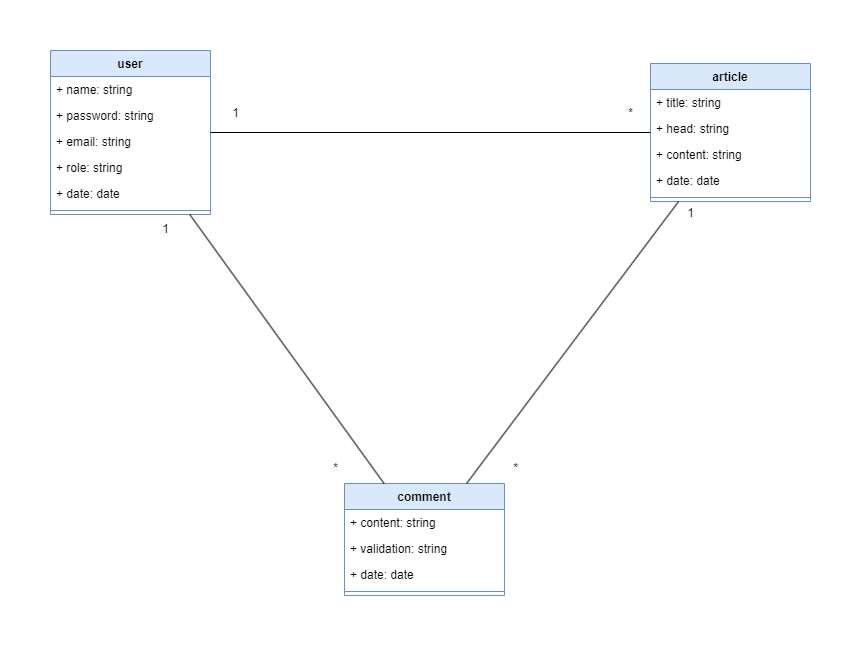

The diagram above was exported from draw.io. Its source (the exported page's mxGraphModel, read from the mxfile embedded in the PNG):
<mxGraphModel dx="1434" dy="756" grid="0" gridSize="10" guides="1" tooltips="1" connect="1" arrows="1" fold="1" page="1" pageScale="1" pageWidth="827" pageHeight="1169" math="0" shadow="0">
  <root>
    <mxCell id="0" />
    <mxCell id="1" parent="0" />
    <mxCell id="iExA5aLQODK7s9d78AaD-1" value="article" style="swimlane;fontStyle=1;align=center;verticalAlign=top;childLayout=stackLayout;horizontal=1;startSize=26;horizontalStack=0;resizeParent=1;resizeParentMax=0;resizeLast=0;collapsible=1;marginBottom=0;whiteSpace=wrap;html=1;fillColor=#dae8fc;strokeColor=#6c8ebf;" vertex="1" parent="1">
      <mxGeometry x="640" y="53" width="160" height="138" as="geometry" />
    </mxCell>
    <mxCell id="iExA5aLQODK7s9d78AaD-2" value="+ title: string" style="text;strokeColor=none;fillColor=none;align=left;verticalAlign=top;spacingLeft=4;spacingRight=4;overflow=hidden;rotatable=0;points=[[0,0.5],[1,0.5]];portConstraint=eastwest;whiteSpace=wrap;html=1;" vertex="1" parent="iExA5aLQODK7s9d78AaD-1">
      <mxGeometry y="26" width="160" height="26" as="geometry" />
    </mxCell>
    <mxCell id="iExA5aLQODK7s9d78AaD-5" value="+ head: string" style="text;strokeColor=none;fillColor=none;align=left;verticalAlign=top;spacingLeft=4;spacingRight=4;overflow=hidden;rotatable=0;points=[[0,0.5],[1,0.5]];portConstraint=eastwest;whiteSpace=wrap;html=1;" vertex="1" parent="iExA5aLQODK7s9d78AaD-1">
      <mxGeometry y="52" width="160" height="26" as="geometry" />
    </mxCell>
    <mxCell id="iExA5aLQODK7s9d78AaD-6" value="+ content: string" style="text;strokeColor=none;fillColor=none;align=left;verticalAlign=top;spacingLeft=4;spacingRight=4;overflow=hidden;rotatable=0;points=[[0,0.5],[1,0.5]];portConstraint=eastwest;whiteSpace=wrap;html=1;" vertex="1" parent="iExA5aLQODK7s9d78AaD-1">
      <mxGeometry y="78" width="160" height="26" as="geometry" />
    </mxCell>
    <mxCell id="iExA5aLQODK7s9d78AaD-7" value="+ date: date" style="text;strokeColor=none;fillColor=none;align=left;verticalAlign=top;spacingLeft=4;spacingRight=4;overflow=hidden;rotatable=0;points=[[0,0.5],[1,0.5]];portConstraint=eastwest;whiteSpace=wrap;html=1;" vertex="1" parent="iExA5aLQODK7s9d78AaD-1">
      <mxGeometry y="104" width="160" height="26" as="geometry" />
    </mxCell>
    <mxCell id="iExA5aLQODK7s9d78AaD-3" value="" style="line;strokeWidth=1;fillColor=none;align=left;verticalAlign=middle;spacingTop=-1;spacingLeft=3;spacingRight=3;rotatable=0;labelPosition=right;points=[];portConstraint=eastwest;strokeColor=inherit;" vertex="1" parent="iExA5aLQODK7s9d78AaD-1">
      <mxGeometry y="130" width="160" height="8" as="geometry" />
    </mxCell>
    <mxCell id="iExA5aLQODK7s9d78AaD-8" value="comment" style="swimlane;fontStyle=1;align=center;verticalAlign=top;childLayout=stackLayout;horizontal=1;startSize=26;horizontalStack=0;resizeParent=1;resizeParentMax=0;resizeLast=0;collapsible=1;marginBottom=0;whiteSpace=wrap;html=1;fillColor=#dae8fc;strokeColor=#6c8ebf;" vertex="1" parent="1">
      <mxGeometry x="334" y="473" width="160" height="112" as="geometry" />
    </mxCell>
    <mxCell id="iExA5aLQODK7s9d78AaD-9" value="+ content: string" style="text;strokeColor=none;fillColor=none;align=left;verticalAlign=top;spacingLeft=4;spacingRight=4;overflow=hidden;rotatable=0;points=[[0,0.5],[1,0.5]];portConstraint=eastwest;whiteSpace=wrap;html=1;" vertex="1" parent="iExA5aLQODK7s9d78AaD-8">
      <mxGeometry y="26" width="160" height="26" as="geometry" />
    </mxCell>
    <mxCell id="iExA5aLQODK7s9d78AaD-11" value="+ validation: string" style="text;strokeColor=none;fillColor=none;align=left;verticalAlign=top;spacingLeft=4;spacingRight=4;overflow=hidden;rotatable=0;points=[[0,0.5],[1,0.5]];portConstraint=eastwest;whiteSpace=wrap;html=1;" vertex="1" parent="iExA5aLQODK7s9d78AaD-8">
      <mxGeometry y="52" width="160" height="26" as="geometry" />
    </mxCell>
    <mxCell id="iExA5aLQODK7s9d78AaD-10" value="+ date: date" style="text;strokeColor=none;fillColor=none;align=left;verticalAlign=top;spacingLeft=4;spacingRight=4;overflow=hidden;rotatable=0;points=[[0,0.5],[1,0.5]];portConstraint=eastwest;whiteSpace=wrap;html=1;" vertex="1" parent="iExA5aLQODK7s9d78AaD-8">
      <mxGeometry y="78" width="160" height="26" as="geometry" />
    </mxCell>
    <mxCell id="iExA5aLQODK7s9d78AaD-13" value="" style="line;strokeWidth=1;fillColor=none;align=left;verticalAlign=middle;spacingTop=-1;spacingLeft=3;spacingRight=3;rotatable=0;labelPosition=right;points=[];portConstraint=eastwest;strokeColor=inherit;" vertex="1" parent="iExA5aLQODK7s9d78AaD-8">
      <mxGeometry y="104" width="160" height="8" as="geometry" />
    </mxCell>
    <mxCell id="iExA5aLQODK7s9d78AaD-14" value="user" style="swimlane;fontStyle=1;align=center;verticalAlign=top;childLayout=stackLayout;horizontal=1;startSize=26;horizontalStack=0;resizeParent=1;resizeParentMax=0;resizeLast=0;collapsible=1;marginBottom=0;whiteSpace=wrap;html=1;fillColor=#dae8fc;strokeColor=#6c8ebf;" vertex="1" parent="1">
      <mxGeometry x="40" y="40" width="160" height="164" as="geometry" />
    </mxCell>
    <mxCell id="iExA5aLQODK7s9d78AaD-15" value="+ name: string" style="text;strokeColor=none;fillColor=none;align=left;verticalAlign=top;spacingLeft=4;spacingRight=4;overflow=hidden;rotatable=0;points=[[0,0.5],[1,0.5]];portConstraint=eastwest;whiteSpace=wrap;html=1;" vertex="1" parent="iExA5aLQODK7s9d78AaD-14">
      <mxGeometry y="26" width="160" height="26" as="geometry" />
    </mxCell>
    <mxCell id="iExA5aLQODK7s9d78AaD-16" value="+ password: string" style="text;strokeColor=none;fillColor=none;align=left;verticalAlign=top;spacingLeft=4;spacingRight=4;overflow=hidden;rotatable=0;points=[[0,0.5],[1,0.5]];portConstraint=eastwest;whiteSpace=wrap;html=1;" vertex="1" parent="iExA5aLQODK7s9d78AaD-14">
      <mxGeometry y="52" width="160" height="26" as="geometry" />
    </mxCell>
    <mxCell id="iExA5aLQODK7s9d78AaD-17" value="+ email: string" style="text;strokeColor=none;fillColor=none;align=left;verticalAlign=top;spacingLeft=4;spacingRight=4;overflow=hidden;rotatable=0;points=[[0,0.5],[1,0.5]];portConstraint=eastwest;whiteSpace=wrap;html=1;" vertex="1" parent="iExA5aLQODK7s9d78AaD-14">
      <mxGeometry y="78" width="160" height="26" as="geometry" />
    </mxCell>
    <mxCell id="iExA5aLQODK7s9d78AaD-19" value="+ role: string" style="text;strokeColor=none;fillColor=none;align=left;verticalAlign=top;spacingLeft=4;spacingRight=4;overflow=hidden;rotatable=0;points=[[0,0.5],[1,0.5]];portConstraint=eastwest;whiteSpace=wrap;html=1;" vertex="1" parent="iExA5aLQODK7s9d78AaD-14">
      <mxGeometry y="104" width="160" height="26" as="geometry" />
    </mxCell>
    <mxCell id="iExA5aLQODK7s9d78AaD-20" value="+ date: date" style="text;strokeColor=none;fillColor=none;align=left;verticalAlign=top;spacingLeft=4;spacingRight=4;overflow=hidden;rotatable=0;points=[[0,0.5],[1,0.5]];portConstraint=eastwest;whiteSpace=wrap;html=1;" vertex="1" parent="iExA5aLQODK7s9d78AaD-14">
      <mxGeometry y="130" width="160" height="26" as="geometry" />
    </mxCell>
    <mxCell id="iExA5aLQODK7s9d78AaD-18" value="" style="line;strokeWidth=1;fillColor=none;align=left;verticalAlign=middle;spacingTop=-1;spacingLeft=3;spacingRight=3;rotatable=0;labelPosition=right;points=[];portConstraint=eastwest;strokeColor=inherit;" vertex="1" parent="iExA5aLQODK7s9d78AaD-14">
      <mxGeometry y="156" width="160" height="8" as="geometry" />
    </mxCell>
    <mxCell id="iExA5aLQODK7s9d78AaD-25" value="" style="endArrow=none;html=1;rounded=0;" edge="1" parent="1" source="iExA5aLQODK7s9d78AaD-14" target="iExA5aLQODK7s9d78AaD-1">
      <mxGeometry width="50" height="50" relative="1" as="geometry">
        <mxPoint x="390" y="310" as="sourcePoint" />
        <mxPoint x="440" y="260" as="targetPoint" />
      </mxGeometry>
    </mxCell>
    <mxCell id="iExA5aLQODK7s9d78AaD-26" value="" style="endArrow=none;html=1;rounded=0;" edge="1" parent="1" source="iExA5aLQODK7s9d78AaD-14" target="iExA5aLQODK7s9d78AaD-8">
      <mxGeometry width="50" height="50" relative="1" as="geometry">
        <mxPoint x="390" y="310" as="sourcePoint" />
        <mxPoint x="440" y="260" as="targetPoint" />
      </mxGeometry>
    </mxCell>
    <mxCell id="iExA5aLQODK7s9d78AaD-27" value="" style="endArrow=none;html=1;rounded=0;" edge="1" parent="1" source="iExA5aLQODK7s9d78AaD-8" target="iExA5aLQODK7s9d78AaD-1">
      <mxGeometry width="50" height="50" relative="1" as="geometry">
        <mxPoint x="390" y="310" as="sourcePoint" />
        <mxPoint x="440" y="260" as="targetPoint" />
      </mxGeometry>
    </mxCell>
    <mxCell id="iExA5aLQODK7s9d78AaD-28" value="*" style="text;html=1;align=center;verticalAlign=middle;resizable=0;points=[];autosize=1;strokeColor=none;fillColor=none;" vertex="1" parent="1">
      <mxGeometry x="605" y="88" width="30" height="30" as="geometry" />
    </mxCell>
    <mxCell id="iExA5aLQODK7s9d78AaD-29" value="1" style="text;html=1;align=center;verticalAlign=middle;resizable=0;points=[];autosize=1;strokeColor=none;fillColor=none;" vertex="1" parent="1">
      <mxGeometry x="210" y="88" width="30" height="30" as="geometry" />
    </mxCell>
    <mxCell id="iExA5aLQODK7s9d78AaD-30" value="*" style="text;html=1;align=center;verticalAlign=middle;resizable=0;points=[];autosize=1;strokeColor=none;fillColor=none;" vertex="1" parent="1">
      <mxGeometry x="310" y="443" width="30" height="30" as="geometry" />
    </mxCell>
    <mxCell id="iExA5aLQODK7s9d78AaD-31" value="1" style="text;html=1;align=center;verticalAlign=middle;resizable=0;points=[];autosize=1;strokeColor=none;fillColor=none;" vertex="1" parent="1">
      <mxGeometry x="140" y="204" width="30" height="30" as="geometry" />
    </mxCell>
    <mxCell id="iExA5aLQODK7s9d78AaD-32" value="*" style="text;html=1;align=center;verticalAlign=middle;resizable=0;points=[];autosize=1;strokeColor=none;fillColor=none;" vertex="1" parent="1">
      <mxGeometry x="490" y="443" width="30" height="30" as="geometry" />
    </mxCell>
    <mxCell id="iExA5aLQODK7s9d78AaD-33" value="1" style="text;html=1;align=center;verticalAlign=middle;resizable=0;points=[];autosize=1;strokeColor=none;fillColor=none;" vertex="1" parent="1">
      <mxGeometry x="665" y="188" width="30" height="30" as="geometry" />
    </mxCell>
  </root>
</mxGraphModel>